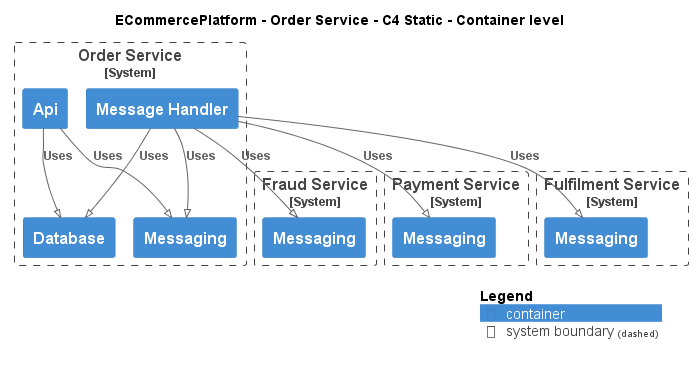

The diagram above was rendered by PlantUML. Its source (embedded in the PNG):
@startuml
!pragma layout smetana
!include ..\..\..\.c4s\C4_Container.puml

AddElementTag("c4interflow:lifecycle:new", $bgColor=green, $fontColor=#ffffff, $borderColor=green, $shadowing="False")
AddElementTag("c4interflow:lifecycle:changed", $bgColor=orange, $fontColor=#ffffff, $borderColor=orange, $shadowing="False")
AddElementTag("c4interflow:lifecycle:removed", $bgColor=red, $fontColor=#ffffff, $borderColor=red, $shadowing="False")

AddRelTag("c4interflow:lifecycle:new", $textColor=green, $lineColor=green)
AddRelTag("c4interflow:lifecycle:changed", $textColor=orange, $lineColor=orange)
AddRelTag("c4interflow:lifecycle:removed", $textColor=red, $lineColor=red)

SHOW_PERSON_PORTRAIT()
LAYOUT_TOP_DOWN()

skinparam linetype polyline

title ECommercePlatform - Order Service - C4 Static - Container level


System_Boundary(ECommercePlatform.SoftwareSystems.OrderService, "Order Service") {
    Container(ECommercePlatform.SoftwareSystems.OrderService.Containers.Api, "Api", "", "")
    Container(ECommercePlatform.SoftwareSystems.OrderService.Containers.Database, "Database", "", "")
    Container(ECommercePlatform.SoftwareSystems.OrderService.Containers.Messaging, "Messaging", "", "")
    Container(ECommercePlatform.SoftwareSystems.OrderService.Containers.MessageHandler, "Message Handler", "", "")
}

System_Boundary(ECommercePlatform.SoftwareSystems.FraudService, "Fraud Service") {
    Container(ECommercePlatform.SoftwareSystems.FraudService.Containers.Messaging, "Messaging", "", "")
}

System_Boundary(ECommercePlatform.SoftwareSystems.PaymentService, "Payment Service") {
    Container(ECommercePlatform.SoftwareSystems.PaymentService.Containers.Messaging, "Messaging", "", "")
}

System_Boundary(ECommercePlatform.SoftwareSystems.FulfilmentService, "Fulfilment Service") {
    Container(ECommercePlatform.SoftwareSystems.FulfilmentService.Containers.Messaging, "Messaging", "", "")
}

Rel(ECommercePlatform.SoftwareSystems.OrderService.Containers.Api, ECommercePlatform.SoftwareSystems.OrderService.Containers.Database, "Uses")
Rel(ECommercePlatform.SoftwareSystems.OrderService.Containers.Api, ECommercePlatform.SoftwareSystems.OrderService.Containers.Messaging, "Uses")
Rel(ECommercePlatform.SoftwareSystems.OrderService.Containers.MessageHandler, ECommercePlatform.SoftwareSystems.FraudService.Containers.Messaging, "Uses")
Rel(ECommercePlatform.SoftwareSystems.OrderService.Containers.MessageHandler, ECommercePlatform.SoftwareSystems.OrderService.Containers.Database, "Uses")
Rel(ECommercePlatform.SoftwareSystems.OrderService.Containers.MessageHandler, ECommercePlatform.SoftwareSystems.OrderService.Containers.Messaging, "Uses")
Rel(ECommercePlatform.SoftwareSystems.OrderService.Containers.MessageHandler, ECommercePlatform.SoftwareSystems.PaymentService.Containers.Messaging, "Uses")
Rel(ECommercePlatform.SoftwareSystems.OrderService.Containers.MessageHandler, ECommercePlatform.SoftwareSystems.FulfilmentService.Containers.Messaging, "Uses")


SHOW_LEGEND()
@enduml